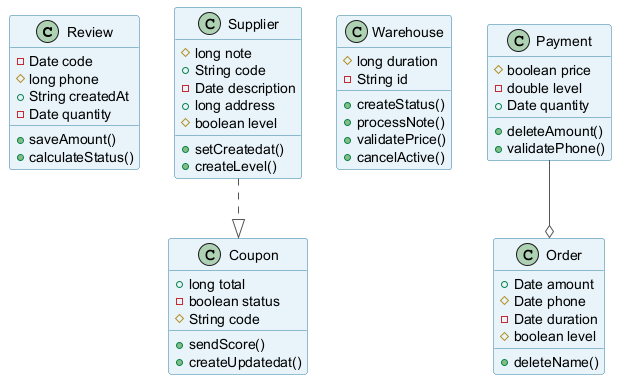

The diagram above was rendered by PlantUML. Its source (embedded in the PNG):
@startuml
skinparam backgroundColor #FFFFFF
skinparam classBackgroundColor #E8F4FA
skinparam classBorderColor #2C7DA0
skinparam ArrowColor #555555
class Review {
  -Date code
  #long phone
  +String createdAt
  -Date quantity
  +saveAmount()
  +calculateStatus()
}
class Coupon {
  +long total
  -boolean status
  #String code
  +sendScore()
  +createUpdatedat()
}
class Warehouse {
  #long duration
  -String id
  +createStatus()
  +processNote()
  +validatePrice()
  +cancelActive()
}
class Payment {
  #boolean price
  -double level
  +Date quantity
  +deleteAmount()
  +validatePhone()
}
class Supplier {
  #long note
  +String code
  -Date description
  +long address
  #boolean level
  +setCreatedat()
  +createLevel()
}
class Order {
  +Date amount
  #Date phone
  -Date duration
  #boolean level
  +deleteName()
}
Payment --o Order
Supplier ..|> Coupon
@enduml